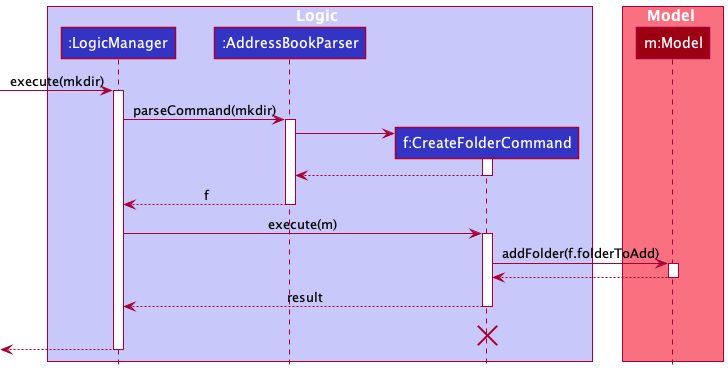

The diagram above was rendered by PlantUML. Its source (embedded in the PNG):
@startuml
'https://plantuml.com/sequence-diagram
!include style.puml

!include style.puml

box Logic LOGIC_COLOR_T1
participant ":LogicManager" as LogicManager LOGIC_COLOR
participant ":AddressBookParser" as AddressBookParser LOGIC_COLOR
participant "f:CreateFolderCommand" as CreateFolderCommand LOGIC_COLOR
end box

box Model MODEL_COLOR_T1
participant "m:Model" as Model MODEL_COLOR
end box
[-> LogicManager : execute(mkdir)
activate LogicManager

LogicManager -> AddressBookParser : parseCommand(mkdir)
activate AddressBookParser

create CreateFolderCommand
AddressBookParser -> CreateFolderCommand
activate CreateFolderCommand

CreateFolderCommand --> AddressBookParser
deactivate CreateFolderCommand

AddressBookParser --> LogicManager : f
deactivate AddressBookParser

LogicManager -> CreateFolderCommand : execute(m)
activate CreateFolderCommand

CreateFolderCommand -> Model : addFolder(f.folderToAdd)
activate Model

Model --> CreateFolderCommand
deactivate Model

CreateFolderCommand --> LogicManager : result
deactivate CreateFolderCommand

CreateFolderCommand -[hidden]-> LogicManager : result
destroy CreateFolderCommand

[<--LogicManager
deactivate LogicManager

@enduml